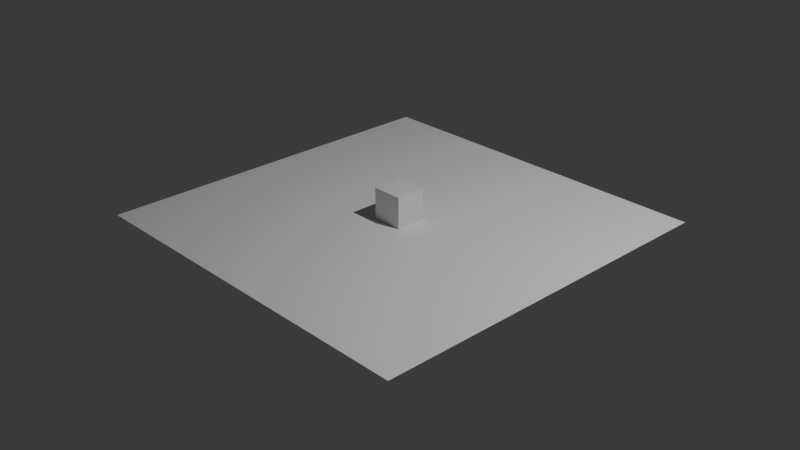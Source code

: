 # Source: Blockmove.blend  (saved by Blender 4.0.36; exported with 4.5.12 LTS)
import bpy
from mathutils import Matrix  # noqa: F401  (used for matrix-valued properties, if any)

bpy.ops.wm.read_factory_settings(use_empty=True)
scene = bpy.context.scene
scene.name = 'Scene'

# ---- collections
col_collection = bpy.data.collections.new('Collection'); scene.collection.children.link(col_collection)

# ---- materials (node trees are filled in below, after node groups)
mat_material = bpy.data.materials.new('Material')
mat_material.alpha_threshold = 0.0
mat_material.use_transparent_shadow = False
mat_material.roughness = 0.5
mat_material.line_color = (0.0, 0.0, 0.0, 1.0)

# ---- node groups
ng_auto_smooth = bpy.data.node_groups.new('Auto Smooth', 'GeometryNodeTree')
_s = ng_auto_smooth.interface.new_socket(name='Geometry', in_out='OUTPUT', socket_type='NodeSocketGeometry')
_s = ng_auto_smooth.interface.new_socket(name='Geometry', in_out='INPUT', socket_type='NodeSocketGeometry')
_s = ng_auto_smooth.interface.new_socket(name='Angle', in_out='INPUT', socket_type='NodeSocketFloat')
_s.subtype = 'ANGLE'
_s.min_value = 0.0
_s.max_value = 3.142
ng_auto_smooth.is_modifier = True
_N = ng_auto_smooth.nodes; _L = ng_auto_smooth.links
n0 = _N.new('NodeGroupOutput'); n0.name = 'Group Output'; n0.location = (480, -100)
n1 = _N.new('NodeGroupInput'); n1.name = 'Group Input'; n1.location = (-420, -300)
n2 = _N.new('NodeGroupInput'); n2.name = 'Group Input.001'; n2.location = (-60, -100)
n3 = _N.new('GeometryNodeSetShadeSmooth'); n3.name = 'Set Shade Smooth'; n3.location = (120, -100)
n3.domain = 'EDGE'
n4 = _N.new('GeometryNodeSetShadeSmooth'); n4.name = 'Set Shade Smooth.001'; n4.location = (300, -100)
n5 = _N.new('GeometryNodeInputMeshEdgeAngle'); n5.name = 'Edge Angle'; n5.location = (-420, -220)
n6 = _N.new('GeometryNodeInputEdgeSmooth'); n6.name = 'Is Edge Smooth'; n6.location = (-60, -160)
n7 = _N.new('GeometryNodeInputShadeSmooth'); n7.name = 'Is Face Smooth'; n7.location = (-240, -340)
n8 = _N.new('FunctionNodeBooleanMath'); n8.name = 'Boolean Math'; n8.location = (-60, -220)
n9 = _N.new('FunctionNodeCompare'); n9.name = 'Compare'; n9.location = (-240, -180)
n9.operation = 'LESS_EQUAL'
_L.new(n5.outputs[0], n9.inputs[0])
_L.new(n4.outputs[0], n0.inputs[0])
_L.new(n1.outputs[1], n9.inputs[1])
_L.new(n9.outputs[0], n8.inputs[0])
_L.new(n7.outputs[0], n8.inputs[1])
_L.new(n2.outputs[0], n3.inputs[0])
_L.new(n6.outputs[0], n3.inputs[1])
_L.new(n3.outputs[0], n4.inputs[0])
_L.new(n8.outputs[0], n3.inputs[2])
n0.is_active_output = True

# ---- material node trees
mat_material.use_nodes = True; mat_material.node_tree.nodes.clear()
_N = mat_material.node_tree.nodes; _L = mat_material.node_tree.links
n0 = _N.new('ShaderNodeOutputMaterial'); n0.name = 'Material Output'; n0.location = (300, 300)
n1 = _N.new('ShaderNodeBsdfPrincipled'); n1.name = 'Principled BSDF'; n1.location = (10, 300)
n1.inputs[3].default_value = 1.45
_L.new(n1.outputs[0], n0.inputs[0])
n0.is_active_output = True

# ---- world
world_world = bpy.data.worlds.new('World'); scene.world = world_world
world_world.use_nodes = True; world_world.node_tree.nodes.clear()
_N = world_world.node_tree.nodes; _L = world_world.node_tree.links
n0 = _N.new('ShaderNodeOutputWorld'); n0.name = 'World Output'; n0.location = (300, 300)
n1 = _N.new('ShaderNodeBackground'); n1.name = 'Background'; n1.location = (10, 300)
n1.inputs[0].default_value = (0.05088, 0.05088, 0.05088, 1.0)
_L.new(n1.outputs[0], n0.inputs[0])
n0.is_active_output = True
world_world.color = (0.05088, 0.05088, 0.05088)
world_world.use_sun_shadow = False
world_world.sun_shadow_jitter_overblur = 0.0

# ---- cameras
cam_camera = bpy.data.cameras.new('Camera')
cam_camera.clip_end = 100.0
cam_camera.ortho_scale = 7.314

# ---- lights
light_light = bpy.data.lights.new('Light', 'POINT')
light_light.transmission_factor = 0.0
light_light.use_soft_falloff = False
light_light.energy = 1000.0
light_light.shadow_soft_size = 0.1
light_light.shadow_maximum_resolution = 0.006
light_light.use_absolute_resolution = True

# ---- meshes
me_cube = bpy.data.meshes.new('Cube')
me_cube.from_pydata([(0.1697, 0.1697, 0.4), (0.1697, 0.1697, 0.06066), (0.1697, -0.1697, 0.4), (0.1697, -0.1697, 0.06066), (-0.1697, 0.1697, 0.4), (-0.1697, 0.1697, 0.06066), (-0.1697, -0.1697, 0.4), (-0.1697, -0.1697, 0.06066)], [], [(0, 4, 6, 2), (3, 2, 6, 7), (7, 6, 4, 5), (5, 1, 3, 7), (1, 0, 2, 3), (5, 4, 0, 1)])
me_cube.polygons.foreach_set('use_smooth', [True] * 6)
_uv = me_cube.uv_layers.new(name='UVMap')
_uv.uv.foreach_set('vector', [0.625, 0.5, 0.875, 0.5, 0.875, 0.75, 0.625, 0.75, 0.375, 0.75, 0.625, 0.75, 0.625, 1.0, 0.375, 1.0, 0.375, 0.0, 0.625, 0.0, 0.625, 0.25, 0.375, 0.25, 0.125, 0.5, 0.375, 0.5, 0.375, 0.75, 0.125, 0.75, 0.375, 0.5, 0.625, 0.5, 0.625, 0.75, 0.375, 0.75, 0.375, 0.25, 0.625, 0.25, 0.625, 0.5, 0.375, 0.5])
me_cube.materials.append(mat_material)
me_cube.use_mirror_vertex_groups = False
me_cube.update()
me_plane = bpy.data.meshes.new('Plane')
me_plane.from_pydata([(-2.035, -2.035, 0.0), (2.035, -2.035, 0.0), (-2.035, 2.035, 0.0), (2.035, 2.035, 0.0)], [], [(0, 1, 3, 2)])
_uv = me_plane.uv_layers.new(name='UVMap')
_uv.uv.foreach_set('vector', [0.0, 0.0, 1.0, 0.0, 1.0, 1.0, 0.0, 1.0])
me_plane.update()

# ---- objects
ob_cube = bpy.data.objects.new('Cube', me_cube)
ob_light = bpy.data.objects.new('Light', light_light)
ob_camera = bpy.data.objects.new('Camera', cam_camera)
ob_plane = bpy.data.objects.new('Plane', me_plane)

# ---- transforms, parenting, visibility, modifiers, constraints
ob_cube.location = (0.0, 0.0, -0.05616)
ob_cube.lock_rotations_4d = False
ob_cube.empty_display_type = 'ARROWS'
ob_cube.lineart.crease_threshold = 0.0
_m = ob_cube.modifiers.new('Auto Smooth', 'NODES')
_m.node_group = ng_auto_smooth
_gi = [s.identifier for s in ng_auto_smooth.interface.items_tree if s.item_type == 'SOCKET' and s.in_out == 'INPUT']
_m[_gi[1]] = 0.5236  # Angle
ob_light.location = (4.076, 1.005, 5.904)
ob_light.rotation_euler = (0.6503, 0.05522, 1.866)
ob_light.lock_rotations_4d = False
ob_light.empty_display_type = 'ARROWS'
ob_light.color = (0.0, 0.0, 0.0, 0.0)
ob_light.lineart.crease_threshold = 0.0
ob_camera.location = (7.359, -6.926, 4.958)
ob_camera.rotation_euler = (1.109, 0.0, 0.8149)
ob_camera.lock_rotations_4d = False
ob_camera.empty_display_type = 'ARROWS'
ob_camera.color = (0.0, 0.0, 0.0, 0.0)
ob_camera.display_type = 'WIRE'
ob_camera.lineart.crease_threshold = 0.0
ob_plane.location = (0.0, 0.0, 0.0)

# ---- collection membership
col_collection.objects.link(ob_cube)
col_collection.objects.link(ob_light)
col_collection.objects.link(ob_camera)
col_collection.objects.link(ob_plane)

# ---- scene / render settings (as saved in the file)
scene.camera = ob_camera
scene.frame_start = 1; scene.frame_end = 250; scene.frame_set(0)
scene.render.engine = 'BLENDER_EEVEE_NEXT'
scene.cycles.sampling_pattern = 'TABULATED_SOBOL'
bpy.context.view_layer.update()
